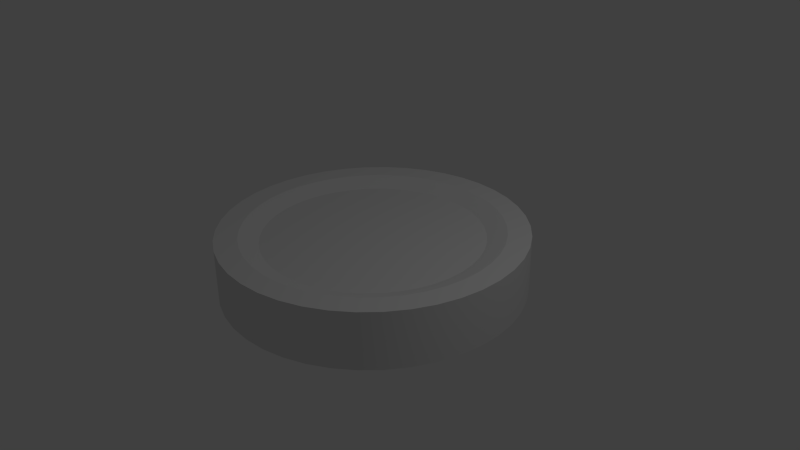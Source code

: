 # Source: ESC2.blend  (saved by Blender 2.78.0; exported with 4.5.12 LTS)
import bpy
from mathutils import Matrix  # noqa: F401  (used for matrix-valued properties, if any)

bpy.ops.wm.read_factory_settings(use_empty=True)
scene = bpy.context.scene
scene.name = 'Scene'

# ---- collections
col_collection_1 = bpy.data.collections.new('Collection 1'); scene.collection.children.link(col_collection_1)

# ---- materials (node trees are filled in below, after node groups)
mat_esc2_uv = bpy.data.materials.new('ESC2_UV')
mat_esc2_uv.alpha_threshold = 0.0
mat_esc2_uv.use_transparent_shadow = False
mat_esc2_uv.roughness = 0.5
mat_esc2_uv.line_color = (0.0, 0.0, 0.0, 1.0)

# ---- material node trees

# ---- world
world_world = bpy.data.worlds.new('World'); scene.world = world_world
world_world.color = (0.05088, 0.05088, 0.05088)
world_world.use_sun_shadow = False
world_world.sun_shadow_jitter_overblur = 0.0
world_world.cycles.sampling_method = 'NONE'
world_world.cycles.sample_map_resolution = 256

# ---- cameras
cam_camera = bpy.data.cameras.new('Camera')
cam_camera.clip_end = 100.0
cam_camera.lens = 35.0
cam_camera.sensor_width = 32.0
cam_camera.sensor_height = 18.0
cam_camera.ortho_scale = 7.314
cam_camera.dof.focus_distance = 0.0
cam_camera.dof.aperture_fstop = 128.0

# ---- lights
light_lamp = bpy.data.lights.new('Lamp', 'POINT')
light_lamp.transmission_factor = 0.0
light_lamp.cutoff_distance = 30.0
light_lamp.energy = 100.0
light_lamp.shadow_buffer_clip_start = 1.001
light_lamp.shadow_soft_size = 0.1
light_lamp.shadow_maximum_resolution = 0.006
light_lamp.use_absolute_resolution = True
light_lamp.cycles.use_multiple_importance_sampling = False

# ---- meshes
me_cylinder = bpy.data.meshes.new('Cylinder')
me_cylinder.from_pydata([(2.932e-07, 2.0, -0.375), (2.932e-07, 2.0, 0.375), (0.2981, 1.978, -0.375), (0.2981, 1.978, 0.375), (0.5895, 1.911, -0.375), (0.5895, 1.911, 0.375), (0.8678, 1.802, -0.375), (0.8678, 1.802, 0.375), (1.127, 1.652, -0.375), (1.127, 1.652, 0.375), (1.36, 1.466, -0.375), (1.36, 1.466, 0.375), (1.564, 1.247, -0.375), (1.564, 1.247, 0.375), (1.732, 1.0, -0.375), (1.732, 1.0, 0.375), (1.862, 0.7307, -0.375), (1.862, 0.7307, 0.375), (1.95, 0.445, -0.375), (1.95, 0.445, 0.375), (1.994, 0.1495, -0.375), (1.994, 0.1495, 0.375), (1.994, -0.1495, -0.375), (1.994, -0.1495, 0.375), (1.95, -0.445, -0.375), (1.95, -0.445, 0.375), (1.862, -0.7307, -0.375), (1.862, -0.7307, 0.375), (1.732, -1.0, -0.375), (1.732, -1.0, 0.375), (1.564, -1.247, -0.375), (1.564, -1.247, 0.375), (1.36, -1.466, -0.375), (1.36, -1.466, 0.375), (1.127, -1.652, -0.375), (1.127, -1.652, 0.375), (0.8678, -1.802, -0.375), (0.8678, -1.802, 0.375), (0.5895, -1.911, -0.375), (0.5895, -1.911, 0.375), (0.2981, -1.978, -0.375), (0.2981, -1.978, 0.375), (1.549e-06, -2.0, -0.375), (1.549e-06, -2.0, 0.375), (-0.2981, -1.978, -0.375), (-0.2981, -1.978, 0.375), (-0.5895, -1.911, -0.375), (-0.5895, -1.911, 0.375), (-0.8678, -1.802, -0.375), (-0.8678, -1.802, 0.375), (-1.127, -1.652, -0.375), (-1.127, -1.652, 0.375), (-1.36, -1.466, -0.375), (-1.36, -1.466, 0.375), (-1.564, -1.247, -0.375), (-1.564, -1.247, 0.375), (-1.732, -1.0, -0.375), (-1.732, -1.0, 0.375), (-1.862, -0.7307, -0.375), (-1.862, -0.7307, 0.375), (-1.95, -0.445, -0.375), (-1.95, -0.445, 0.375), (-1.994, -0.1495, -0.375), (-1.994, -0.1495, 0.375), (-1.994, 0.1495, -0.375), (-1.994, 0.1495, 0.375), (-1.95, 0.445, -0.375), (-1.95, 0.445, 0.375), (-1.862, 0.7307, -0.375), (-1.862, 0.7307, 0.375), (-1.732, 1.0, -0.375), (-1.732, 1.0, 0.375), (-1.564, 1.247, -0.375), (-1.564, 1.247, 0.375), (-1.36, 1.466, -0.375), (-1.36, 1.466, 0.375), (-1.127, 1.652, -0.375), (-1.127, 1.652, 0.375), (-0.8678, 1.802, -0.375), (-0.8678, 1.802, 0.375), (-0.5895, 1.911, -0.375), (-0.5895, 1.911, 0.375), (-0.2981, 1.978, -0.375), (-0.2981, 1.978, 0.375), (2.711e-07, 1.7, 0.375), (0.2534, 1.681, 0.375), (0.5011, 1.624, 0.375), (0.7376, 1.532, 0.375), (0.9576, 1.405, 0.375), (1.156, 1.246, 0.375), (1.329, 1.06, 0.375), (1.472, 0.85, 0.375), (1.582, 0.6211, 0.375), (1.657, 0.3783, 0.375), (1.695, 0.127, 0.375), (1.695, -0.127, 0.375), (1.657, -0.3783, 0.375), (1.582, -0.6211, 0.375), (1.472, -0.85, 0.375), (1.329, -1.06, 0.375), (1.156, -1.246, 0.375), (0.9576, -1.405, 0.375), (0.7376, -1.532, 0.375), (0.5011, -1.624, 0.375), (0.2534, -1.681, 0.375), (1.338e-06, -1.7, 0.375), (-0.2534, -1.681, 0.375), (-0.5011, -1.624, 0.375), (-0.7376, -1.532, 0.375), (-0.9576, -1.405, 0.375), (-1.156, -1.246, 0.375), (-1.329, -1.06, 0.375), (-1.472, -0.85, 0.375), (-1.582, -0.6211, 0.375), (-1.657, -0.3783, 0.375), (-1.695, -0.127, 0.375), (-1.695, 0.127, 0.375), (-1.657, 0.3783, 0.375), (-1.582, 0.6211, 0.375), (-1.472, 0.85, 0.375), (-1.329, 1.06, 0.375), (-1.156, 1.246, 0.375), (-0.9576, 1.405, 0.375), (-0.7376, 1.532, 0.375), (-0.5011, 1.624, 0.375), (-0.2534, 1.681, 0.375), (2.417e-07, 1.445, 0.275), (0.2154, 1.429, 0.275), (0.4259, 1.381, 0.275), (0.627, 1.302, 0.275), (0.814, 1.194, 0.275), (0.9828, 1.059, 0.275), (1.13, 0.9009, 0.275), (1.251, 0.7225, 0.275), (1.345, 0.5279, 0.275), (1.409, 0.3215, 0.275), (1.441, 0.108, 0.275), (1.441, -0.108, 0.275), (1.409, -0.3215, 0.275), (1.345, -0.5279, 0.275), (1.251, -0.7225, 0.275), (1.13, -0.9009, 0.275), (0.9829, -1.059, 0.275), (0.814, -1.194, 0.275), (0.627, -1.302, 0.275), (0.4259, -1.381, 0.275), (0.2154, -1.429, 0.275), (1.149e-06, -1.445, 0.275), (-0.2154, -1.429, 0.275), (-0.4259, -1.381, 0.275), (-0.627, -1.302, 0.275), (-0.814, -1.194, 0.275), (-0.9828, -1.059, 0.275), (-1.13, -0.9009, 0.275), (-1.251, -0.7225, 0.275), (-1.345, -0.5279, 0.275), (-1.409, -0.3215, 0.275), (-1.441, -0.108, 0.275), (-1.441, 0.108, 0.275), (-1.409, 0.3215, 0.275), (-1.345, 0.5279, 0.275), (-1.251, 0.7225, 0.275), (-1.13, 0.9009, 0.275), (-0.9829, 1.059, 0.275), (-0.814, 1.194, 0.275), (-0.627, 1.302, 0.275), (-0.4259, 1.381, 0.275), (-0.2154, 1.429, 0.275), (2.711e-07, 1.7, -0.375), (0.2534, 1.681, -0.375), (0.5011, 1.624, -0.375), (0.7376, 1.532, -0.375), (0.9576, 1.405, -0.375), (1.156, 1.246, -0.375), (1.329, 1.06, -0.375), (1.472, 0.85, -0.375), (1.582, 0.6211, -0.375), (1.657, 0.3783, -0.375), (1.695, 0.127, -0.375), (1.695, -0.127, -0.375), (1.657, -0.3783, -0.375), (1.582, -0.6211, -0.375), (1.472, -0.85, -0.375), (1.329, -1.06, -0.375), (1.156, -1.246, -0.375), (0.9576, -1.405, -0.375), (0.7376, -1.532, -0.375), (0.5011, -1.624, -0.375), (0.2534, -1.681, -0.375), (1.338e-06, -1.7, -0.375), (-0.2534, -1.681, -0.375), (-0.5011, -1.624, -0.375), (-0.7376, -1.532, -0.375), (-0.9576, -1.405, -0.375), (-1.156, -1.246, -0.375), (-1.329, -1.06, -0.375), (-1.472, -0.85, -0.375), (-1.582, -0.6211, -0.375), (-1.657, -0.3783, -0.375), (-1.695, -0.127, -0.375), (-1.695, 0.127, -0.375), (-1.657, 0.3783, -0.375), (-1.582, 0.6211, -0.375), (-1.472, 0.85, -0.375), (-1.329, 1.06, -0.375), (-1.156, 1.246, -0.375), (-0.9576, 1.405, -0.375), (-0.7376, 1.532, -0.375), (-0.5011, 1.624, -0.375), (-0.2534, 1.681, -0.375), (2.387e-07, 1.445, -0.275), (0.2154, 1.429, -0.275), (0.4259, 1.381, -0.275), (0.627, 1.302, -0.275), (0.814, 1.194, -0.275), (0.9828, 1.059, -0.275), (1.13, 0.9009, -0.275), (1.251, 0.7225, -0.275), (1.345, 0.5279, -0.275), (1.409, 0.3215, -0.275), (1.441, 0.108, -0.275), (1.441, -0.108, -0.275), (1.409, -0.3215, -0.275), (1.345, -0.5279, -0.275), (1.251, -0.7225, -0.275), (1.13, -0.9009, -0.275), (0.9829, -1.059, -0.275), (0.814, -1.194, -0.275), (0.627, -1.302, -0.275), (0.4259, -1.381, -0.275), (0.2154, -1.429, -0.275), (1.146e-06, -1.445, -0.275), (-0.2154, -1.429, -0.275), (-0.4259, -1.381, -0.275), (-0.627, -1.302, -0.275), (-0.814, -1.194, -0.275), (-0.9828, -1.059, -0.275), (-1.13, -0.9009, -0.275), (-1.251, -0.7225, -0.275), (-1.345, -0.5279, -0.275), (-1.409, -0.3215, -0.275), (-1.441, -0.108, -0.275), (-1.441, 0.108, -0.275), (-1.409, 0.3215, -0.275), (-1.345, 0.5279, -0.275), (-1.251, 0.7225, -0.275), (-1.13, 0.9009, -0.275), (-0.9829, 1.059, -0.275), (-0.814, 1.194, -0.275), (-0.627, 1.302, -0.275), (-0.4259, 1.381, -0.275), (-0.2154, 1.429, -0.275)], [], [(0, 1, 3, 2), (2, 3, 5, 4), (4, 5, 7, 6), (6, 7, 9, 8), (8, 9, 11, 10), (10, 11, 13, 12), (12, 13, 15, 14), (14, 15, 17, 16), (16, 17, 19, 18), (18, 19, 21, 20), (20, 21, 23, 22), (22, 23, 25, 24), (24, 25, 27, 26), (26, 27, 29, 28), (28, 29, 31, 30), (30, 31, 33, 32), (32, 33, 35, 34), (34, 35, 37, 36), (36, 37, 39, 38), (38, 39, 41, 40), (40, 41, 43, 42), (42, 43, 45, 44), (44, 45, 47, 46), (46, 47, 49, 48), (48, 49, 51, 50), (50, 51, 53, 52), (52, 53, 55, 54), (54, 55, 57, 56), (56, 57, 59, 58), (58, 59, 61, 60), (60, 61, 63, 62), (62, 63, 65, 64), (64, 65, 67, 66), (66, 67, 69, 68), (68, 69, 71, 70), (70, 71, 73, 72), (72, 73, 75, 74), (74, 75, 77, 76), (76, 77, 79, 78), (78, 79, 81, 80), (33, 31, 99, 100), (82, 83, 1, 0), (80, 81, 83, 82), (76, 78, 207, 206), (125, 124, 166, 167), (67, 65, 116, 117), (83, 81, 124, 125), (49, 47, 107, 108), (15, 13, 90, 91), (65, 63, 115, 116), (31, 29, 98, 99), (81, 79, 123, 124), (47, 45, 106, 107), (13, 11, 89, 90), (63, 61, 114, 115), (29, 27, 97, 98), (79, 77, 122, 123), (11, 9, 88, 89), (45, 43, 105, 106), (27, 25, 96, 97), (61, 59, 113, 114), (77, 75, 121, 122), (43, 41, 104, 105), (9, 7, 87, 88), (59, 57, 112, 113), (25, 23, 95, 96), (3, 1, 84, 85), (75, 73, 120, 121), (41, 39, 103, 104), (7, 5, 86, 87), (57, 55, 111, 112), (23, 21, 94, 95), (73, 71, 119, 120), (5, 3, 85, 86), (39, 37, 102, 103), (55, 53, 110, 111), (21, 19, 93, 94), (71, 69, 118, 119), (37, 35, 101, 102), (53, 51, 109, 110), (19, 17, 92, 93), (69, 67, 117, 118), (35, 33, 100, 101), (1, 83, 125, 84), (51, 49, 108, 109), (17, 15, 91, 92), (127, 126, 167, 166, 165, 164, 163, 162, 161, 160, 159, 158, 157, 156, 155, 154, 153, 152, 151, 150, 149, 148, 147, 146, 145, 144, 143, 142, 141, 140, 139, 138, 137, 136, 135, 134, 133, 132, 131, 130, 129, 128), (91, 90, 132, 133), (108, 107, 149, 150), (98, 97, 139, 140), (115, 114, 156, 157), (122, 121, 163, 164), (105, 104, 146, 147), (88, 87, 129, 130), (95, 94, 136, 137), (112, 111, 153, 154), (119, 118, 160, 161), (85, 84, 126, 127), (102, 101, 143, 144), (84, 125, 167, 126), (109, 108, 150, 151), (92, 91, 133, 134), (116, 115, 157, 158), (99, 98, 140, 141), (123, 122, 164, 165), (89, 88, 130, 131), (106, 105, 147, 148), (96, 95, 137, 138), (113, 112, 154, 155), (120, 119, 161, 162), (86, 85, 127, 128), (103, 102, 144, 145), (93, 92, 134, 135), (110, 109, 151, 152), (100, 99, 141, 142), (117, 116, 158, 159), (124, 123, 165, 166), (107, 106, 148, 149), (90, 89, 131, 132), (97, 96, 138, 139), (114, 113, 155, 156), (121, 120, 162, 163), (87, 86, 128, 129), (104, 103, 145, 146), (94, 93, 135, 136), (111, 110, 152, 153), (118, 117, 159, 160), (101, 100, 142, 143), (176, 177, 219, 218), (42, 44, 190, 189), (8, 10, 173, 172), (58, 60, 198, 197), (24, 26, 181, 180), (74, 76, 206, 205), (40, 42, 189, 188), (6, 8, 172, 171), (0, 2, 169, 168), (56, 58, 197, 196), (22, 24, 180, 179), (72, 74, 205, 204), (38, 40, 188, 187), (4, 6, 171, 170), (54, 56, 196, 195), (20, 22, 179, 178), (70, 72, 204, 203), (36, 38, 187, 186), (2, 4, 170, 169), (52, 54, 195, 194), (18, 20, 178, 177), (68, 70, 203, 202), (34, 36, 186, 185), (16, 18, 177, 176), (50, 52, 194, 193), (32, 34, 185, 184), (66, 68, 202, 201), (82, 0, 168, 209), (48, 50, 193, 192), (14, 16, 176, 175), (64, 66, 201, 200), (30, 32, 184, 183), (80, 82, 209, 208), (46, 48, 192, 191), (12, 14, 175, 174), (62, 64, 200, 199), (28, 30, 183, 182), (78, 80, 208, 207), (10, 12, 174, 173), (44, 46, 191, 190), (60, 62, 199, 198), (26, 28, 182, 181), (210, 211, 212, 213, 214, 215, 216, 217, 218, 219, 220, 221, 222, 223, 224, 225, 226, 227, 228, 229, 230, 231, 232, 233, 234, 235, 236, 237, 238, 239, 240, 241, 242, 243, 244, 245, 246, 247, 248, 249, 250, 251), (193, 194, 236, 235), (200, 201, 243, 242), (183, 184, 226, 225), (207, 208, 250, 249), (173, 174, 216, 215), (190, 191, 233, 232), (180, 181, 223, 222), (197, 198, 240, 239), (204, 205, 247, 246), (187, 188, 230, 229), (170, 171, 213, 212), (177, 178, 220, 219), (194, 195, 237, 236), (184, 185, 227, 226), (201, 202, 244, 243), (208, 209, 251, 250), (174, 175, 217, 216), (191, 192, 234, 233), (198, 199, 241, 240), (181, 182, 224, 223), (205, 206, 248, 247), (171, 172, 214, 213), (188, 189, 231, 230), (178, 179, 221, 220), (195, 196, 238, 237), (202, 203, 245, 244), (185, 186, 228, 227), (168, 169, 211, 210), (209, 168, 210, 251), (175, 176, 218, 217), (192, 193, 235, 234), (182, 183, 225, 224), (199, 200, 242, 241), (206, 207, 249, 248), (189, 190, 232, 231), (172, 173, 215, 214), (196, 197, 239, 238), (179, 180, 222, 221), (203, 204, 246, 245), (169, 170, 212, 211), (186, 187, 229, 228)])
me_cylinder.polygons.foreach_set('use_smooth', [True] * 212)
_uv = me_cylinder.uv_layers.new(name='UVMap')
_uv.uv.foreach_set('vector', [0.5162, 0.1425, 0.5162, 0.1984, 0.4939, 0.1984, 0.4939, 0.1425, 0.4939, 0.1425, 0.4939, 0.1984, 0.4716, 0.1984, 0.4716, 0.1425, 0.4716, 0.1425, 0.4716, 0.1984, 0.4494, 0.1984, 0.4494, 0.1425, 0.4494, 0.1425, 0.4494, 0.1984, 0.4271, 0.1984, 0.4271, 0.1425, 0.4271, 0.1425, 0.4271, 0.1984, 0.4048, 0.1984, 0.4048, 0.1425, 0.4048, 0.1425, 0.4048, 0.1984, 0.3825, 0.1984, 0.3825, 0.1425, 0.3825, 0.1425, 0.3825, 0.1984, 0.3602, 0.1984, 0.3602, 0.1425, 0.3602, 0.1425, 0.3602, 0.1984, 0.3379, 0.1984, 0.3379, 0.1425, 0.3379, 0.1425, 0.3379, 0.1984, 0.3156, 0.1984, 0.3156, 0.1425, 0.3156, 0.1425, 0.3156, 0.1984, 0.2933, 0.1984, 0.2933, 0.1425, 0.2933, 0.1425, 0.2933, 0.1984, 0.271, 0.1984, 0.271, 0.1425, 0.271, 0.1425, 0.271, 0.1984, 0.2487, 0.1984, 0.2487, 0.1425, 0.2487, 0.1425, 0.2487, 0.1984, 0.2264, 0.1984, 0.2264, 0.1425, 0.2264, 0.1425, 0.2264, 0.1984, 0.2041, 0.1984, 0.2041, 0.1425, 0.2041, 0.1425, 0.2041, 0.1984, 0.1818, 0.1984, 0.1818, 0.1425, 0.1818, 0.1425, 0.1818, 0.1984, 0.1595, 0.1984, 0.1595, 0.1425, 0.1595, 0.1425, 0.1595, 0.1984, 0.1372, 0.1984, 0.1372, 0.1425, 0.1372, 0.1425, 0.1372, 0.1984, 0.115, 0.1984, 0.115, 0.1425, 0.115, 0.1425, 0.115, 0.1984, 0.09266, 0.1984, 0.09266, 0.1425, 0.09266, 0.1425, 0.09266, 0.1984, 0.07037, 0.1984, 0.07037, 0.1425, 0.07037, 0.1425, 0.07037, 0.1984, 0.04807, 0.1984, 0.04807, 0.1425, 0.04807, 0.1425, 0.04807, 0.1984, 0.02578, 0.1984, 0.02578, 0.1425, 0.02578, 0.1425, 0.02578, 0.1984, 0.003487, 0.1984, 0.003487, 0.1425, 0.9398, 0.1425, 0.9398, 0.1984, 0.9175, 0.1984, 0.9175, 0.1425, 0.9175, 0.1425, 0.9175, 0.1984, 0.8952, 0.1984, 0.8952, 0.1425, 0.8952, 0.1425, 0.8952, 0.1984, 0.8729, 0.1984, 0.8729, 0.1425, 0.8729, 0.1425, 0.8729, 0.1984, 0.8506, 0.1984, 0.8506, 0.1425, 0.8506, 0.1425, 0.8506, 0.1984, 0.8283, 0.1984, 0.8283, 0.1425, 0.8283, 0.1425, 0.8283, 0.1984, 0.8061, 0.1984, 0.8061, 0.1425, 0.8061, 0.1425, 0.8061, 0.1984, 0.7838, 0.1984, 0.7838, 0.1425, 0.7838, 0.1425, 0.7838, 0.1984, 0.7615, 0.1984, 0.7615, 0.1425, 0.7615, 0.1425, 0.7615, 0.1984, 0.7392, 0.1984, 0.7392, 0.1425, 0.7392, 0.1425, 0.7392, 0.1984, 0.7169, 0.1984, 0.7169, 0.1425, 0.7169, 0.1425, 0.7169, 0.1984, 0.6946, 0.1984, 0.6946, 0.1425, 0.6946, 0.1425, 0.6946, 0.1984, 0.6723, 0.1984, 0.6723, 0.1425, 0.6723, 0.1425, 0.6723, 0.1984, 0.65, 0.1984, 0.65, 0.1425, 0.65, 0.1425, 0.65, 0.1984, 0.6277, 0.1984, 0.6277, 0.1425, 0.6277, 0.1425, 0.6277, 0.1984, 0.6054, 0.1984, 0.6054, 0.1425, 0.6054, 0.1425, 0.6054, 0.1984, 0.5831, 0.1984, 0.5831, 0.1425, 0.5831, 0.1425, 0.5831, 0.1984, 0.5608, 0.1984, 0.5608, 0.1425, 0.08441, 0.6363, 0.09462, 0.6213, 0.1089, 0.6326, 0.1002, 0.6454, 0.5385, 0.1425, 0.5385, 0.1984, 0.5162, 0.1984, 0.5162, 0.1425, 0.5608, 0.1425, 0.5608, 0.1984, 0.5385, 0.1984, 0.5385, 0.1425, 0.2426, 0.5873, 0.2584, 0.5964, 0.2481, 0.6115, 0.2347, 0.6038, 0.2926, 0.6893, 0.2926, 0.7048, 0.2761, 0.7035, 0.2761, 0.6906, 0.2423, 0.8066, 0.2254, 0.8132, 0.22, 0.7958, 0.2344, 0.7901, 0.3108, 0.6879, 0.3108, 0.7061, 0.2926, 0.7048, 0.2926, 0.6893, 0.09461, 0.7728, 0.0844, 0.7578, 0.1002, 0.7487, 0.1089, 0.7615, 0.2254, 0.5809, 0.2423, 0.5875, 0.2344, 0.6039, 0.22, 0.5983, 0.2254, 0.8132, 0.2077, 0.8173, 0.205, 0.7992, 0.22, 0.7958, 0.09462, 0.6213, 0.1069, 0.608, 0.1194, 0.6213, 0.1089, 0.6326, 0.3108, 0.7061, 0.3081, 0.7241, 0.2903, 0.72, 0.2926, 0.7048, 0.0844, 0.7578, 0.07654, 0.7414, 0.09351, 0.7348, 0.1002, 0.7487, 0.2423, 0.5875, 0.258, 0.5966, 0.2478, 0.6116, 0.2344, 0.6039, 0.2077, 0.8173, 0.1896, 0.8186, 0.1896, 0.8004, 0.205, 0.7992, 0.1069, 0.608, 0.1211, 0.5966, 0.1314, 0.6117, 0.1194, 0.6213, 0.3081, 0.7241, 0.3027, 0.7415, 0.2858, 0.7348, 0.2903, 0.72, 0.258, 0.5966, 0.2723, 0.6079, 0.2598, 0.6213, 0.2478, 0.6116, 0.07654, 0.7414, 0.0712, 0.7241, 0.08898, 0.72, 0.09351, 0.7348, 0.1211, 0.5966, 0.1368, 0.5875, 0.1448, 0.604, 0.1314, 0.6117, 0.1896, 0.8186, 0.1715, 0.8173, 0.1742, 0.7992, 0.1896, 0.8004, 0.3027, 0.7415, 0.2949, 0.7578, 0.2791, 0.7487, 0.2858, 0.7348, 0.0712, 0.7241, 0.06851, 0.7061, 0.08669, 0.7048, 0.08898, 0.72, 0.2723, 0.6079, 0.2846, 0.6212, 0.2703, 0.6326, 0.2598, 0.6213, 0.1715, 0.8173, 0.1538, 0.8132, 0.1591, 0.7958, 0.1742, 0.7992, 0.1368, 0.5875, 0.1537, 0.5809, 0.1591, 0.5983, 0.1448, 0.604, 0.3027, 0.6526, 0.3081, 0.67, 0.2903, 0.674, 0.2858, 0.6593, 0.2949, 0.7578, 0.2846, 0.7729, 0.2704, 0.7615, 0.2791, 0.7487, 0.06851, 0.7061, 0.06852, 0.688, 0.08669, 0.6893, 0.08669, 0.7048, 0.2846, 0.6212, 0.2949, 0.6362, 0.2791, 0.6453, 0.2703, 0.6326, 0.1538, 0.8132, 0.1369, 0.8066, 0.1448, 0.7902, 0.1591, 0.7958, 0.1537, 0.5809, 0.1714, 0.5768, 0.1742, 0.5949, 0.1591, 0.5983, 0.2846, 0.7729, 0.2722, 0.7862, 0.2599, 0.7728, 0.2704, 0.7615, 0.2949, 0.6362, 0.3027, 0.6526, 0.2858, 0.6593, 0.2791, 0.6453, 0.06852, 0.688, 0.07122, 0.67, 0.08898, 0.6741, 0.08669, 0.6893, 0.1369, 0.8066, 0.1211, 0.7975, 0.1314, 0.7824, 0.1448, 0.7902, 0.1714, 0.5768, 0.1896, 0.5755, 0.1896, 0.5937, 0.1742, 0.5949, 0.2722, 0.7862, 0.258, 0.7975, 0.2478, 0.7824, 0.2599, 0.7728, 0.07122, 0.67, 0.07655, 0.6527, 0.09352, 0.6593, 0.08898, 0.6741, 0.1211, 0.7975, 0.107, 0.7861, 0.1194, 0.7728, 0.1314, 0.7824, 0.1896, 0.5755, 0.2077, 0.5768, 0.205, 0.5949, 0.1896, 0.5937, 0.258, 0.7975, 0.2423, 0.8066, 0.2344, 0.7901, 0.2478, 0.7824, 0.07655, 0.6527, 0.08441, 0.6363, 0.1002, 0.6454, 0.09352, 0.6593, 0.3081, 0.67, 0.3108, 0.6879, 0.2926, 0.6893, 0.2903, 0.674, 0.107, 0.7861, 0.09461, 0.7728, 0.1089, 0.7615, 0.1194, 0.7728, 0.2077, 0.5768, 0.2254, 0.5809, 0.22, 0.5983, 0.205, 0.5949, 0.2704, 0.6653, 0.2742, 0.6777, 0.2761, 0.6906, 0.2761, 0.7035, 0.2742, 0.7164, 0.2703, 0.7288, 0.2647, 0.7404, 0.2574, 0.7512, 0.2486, 0.7607, 0.2384, 0.7688, 0.2272, 0.7752, 0.2151, 0.78, 0.2025, 0.7829, 0.1896, 0.7839, 0.1766, 0.7829, 0.164, 0.78, 0.152, 0.7753, 0.1407, 0.7688, 0.1306, 0.7607, 0.1218, 0.7512, 0.1145, 0.7405, 0.1089, 0.7288, 0.1051, 0.7164, 0.1032, 0.7035, 0.1032, 0.6906, 0.1051, 0.6777, 0.1089, 0.6653, 0.1145, 0.6536, 0.1218, 0.6429, 0.1306, 0.6334, 0.1407, 0.6253, 0.152, 0.6188, 0.164, 0.6141, 0.1766, 0.6112, 0.1896, 0.6102, 0.2025, 0.6112, 0.2152, 0.6141, 0.2272, 0.6188, 0.2385, 0.6253, 0.2486, 0.6334, 0.2574, 0.6429, 0.2647, 0.6536, 0.22, 0.5983, 0.2344, 0.6039, 0.2272, 0.6188, 0.2152, 0.6141, 0.1089, 0.7615, 0.1002, 0.7487, 0.1145, 0.7405, 0.1218, 0.7512, 0.1194, 0.6213, 0.1314, 0.6117, 0.1407, 0.6253, 0.1306, 0.6334, 0.205, 0.7992, 0.1896, 0.8004, 0.1896, 0.7839, 0.2025, 0.7829, 0.2858, 0.7348, 0.2791, 0.7487, 0.2647, 0.7404, 0.2703, 0.7288, 0.08898, 0.72, 0.08669, 0.7048, 0.1032, 0.7035, 0.1051, 0.7164, 0.2598, 0.6213, 0.2703, 0.6326, 0.2574, 0.6429, 0.2486, 0.6334, 0.1591, 0.5983, 0.1742, 0.5949, 0.1766, 0.6112, 0.164, 0.6141, 0.1591, 0.7958, 0.1448, 0.7902, 0.152, 0.7753, 0.164, 0.78, 0.2599, 0.7728, 0.2478, 0.7824, 0.2384, 0.7688, 0.2486, 0.7607, 0.2858, 0.6593, 0.2903, 0.674, 0.2742, 0.6777, 0.2704, 0.6653, 0.08898, 0.6741, 0.09352, 0.6593, 0.1089, 0.6653, 0.1051, 0.6777, 0.2903, 0.674, 0.2926, 0.6893, 0.2761, 0.6906, 0.2742, 0.6777, 0.1194, 0.7728, 0.1089, 0.7615, 0.1218, 0.7512, 0.1306, 0.7607, 0.205, 0.5949, 0.22, 0.5983, 0.2152, 0.6141, 0.2025, 0.6112, 0.22, 0.7958, 0.205, 0.7992, 0.2025, 0.7829, 0.2151, 0.78, 0.1089, 0.6326, 0.1194, 0.6213, 0.1306, 0.6334, 0.1218, 0.6429, 0.2903, 0.72, 0.2858, 0.7348, 0.2703, 0.7288, 0.2742, 0.7164, 0.2478, 0.6116, 0.2598, 0.6213, 0.2486, 0.6334, 0.2385, 0.6253, 0.09351, 0.7348, 0.08898, 0.72, 0.1051, 0.7164, 0.1089, 0.7288, 0.1448, 0.604, 0.1591, 0.5983, 0.164, 0.6141, 0.152, 0.6188, 0.1742, 0.7992, 0.1591, 0.7958, 0.164, 0.78, 0.1766, 0.7829, 0.2704, 0.7615, 0.2599, 0.7728, 0.2486, 0.7607, 0.2574, 0.7512, 0.2791, 0.6453, 0.2858, 0.6593, 0.2704, 0.6653, 0.2647, 0.6536, 0.08669, 0.6893, 0.08898, 0.6741, 0.1051, 0.6777, 0.1032, 0.6906, 0.1896, 0.5937, 0.205, 0.5949, 0.2025, 0.6112, 0.1896, 0.6102, 0.1314, 0.7824, 0.1194, 0.7728, 0.1306, 0.7607, 0.1407, 0.7688, 0.1002, 0.6454, 0.1089, 0.6326, 0.1218, 0.6429, 0.1145, 0.6536, 0.2344, 0.7901, 0.22, 0.7958, 0.2151, 0.78, 0.2272, 0.7752, 0.2926, 0.7048, 0.2903, 0.72, 0.2742, 0.7164, 0.2761, 0.7035, 0.1002, 0.7487, 0.09351, 0.7348, 0.1089, 0.7288, 0.1145, 0.7405, 0.2344, 0.6039, 0.2478, 0.6116, 0.2385, 0.6253, 0.2272, 0.6188, 0.1314, 0.6117, 0.1448, 0.604, 0.152, 0.6188, 0.1407, 0.6253, 0.1896, 0.8004, 0.1742, 0.7992, 0.1766, 0.7829, 0.1896, 0.7839, 0.2791, 0.7487, 0.2704, 0.7615, 0.2574, 0.7512, 0.2647, 0.7404, 0.2703, 0.6326, 0.2791, 0.6453, 0.2647, 0.6536, 0.2574, 0.6429, 0.08669, 0.7048, 0.08669, 0.6893, 0.1032, 0.6906, 0.1032, 0.7035, 0.1742, 0.5949, 0.1896, 0.5937, 0.1896, 0.6102, 0.1766, 0.6112, 0.1448, 0.7902, 0.1314, 0.7824, 0.1407, 0.7688, 0.152, 0.7753, 0.2478, 0.7824, 0.2344, 0.7901, 0.2272, 0.7752, 0.2384, 0.7688, 0.09352, 0.6593, 0.1002, 0.6454, 0.1145, 0.6536, 0.1089, 0.6653, 0.2707, 0.7611, 0.2602, 0.7725, 0.2489, 0.7603, 0.2578, 0.7508, 0.08458, 0.7575, 0.0767, 0.7412, 0.09367, 0.7345, 0.1004, 0.7484, 0.3111, 0.7058, 0.3084, 0.7238, 0.2906, 0.7197, 0.2929, 0.7045, 0.09486, 0.621, 0.1072, 0.6077, 0.1196, 0.6211, 0.1091, 0.6324, 0.2257, 0.8129, 0.208, 0.8169, 0.2053, 0.7989, 0.2203, 0.7955, 0.2257, 0.5807, 0.2426, 0.5873, 0.2347, 0.6038, 0.2203, 0.5981, 0.09481, 0.7726, 0.08458, 0.7575, 0.1004, 0.7484, 0.1091, 0.7612, 0.3111, 0.6877, 0.3111, 0.7058, 0.2929, 0.7045, 0.2929, 0.689, 0.2952, 0.636, 0.303, 0.6524, 0.2861, 0.659, 0.2794, 0.6451, 0.08461, 0.636, 0.09486, 0.621, 0.1091, 0.6324, 0.1004, 0.6451, 0.2426, 0.8062, 0.2257, 0.8129, 0.2203, 0.7955, 0.2347, 0.7898, 0.208, 0.5767, 0.2257, 0.5807, 0.2203, 0.5981, 0.2053, 0.5947, 0.1072, 0.7859, 0.09481, 0.7726, 0.1091, 0.7612, 0.1196, 0.7725, 0.3084, 0.6697, 0.3111, 0.6877, 0.2929, 0.689, 0.2906, 0.6738, 0.07672, 0.6524, 0.08461, 0.636, 0.1004, 0.6451, 0.09368, 0.6591, 0.2584, 0.7972, 0.2426, 0.8062, 0.2347, 0.7898, 0.2481, 0.7821, 0.1899, 0.5753, 0.208, 0.5767, 0.2053, 0.5947, 0.1899, 0.5936, 0.1214, 0.7972, 0.1072, 0.7859, 0.1196, 0.7725, 0.1317, 0.7821, 0.303, 0.6524, 0.3084, 0.6697, 0.2906, 0.6738, 0.2861, 0.659, 0.07136, 0.6697, 0.07672, 0.6524, 0.09368, 0.6591, 0.08912, 0.6738, 0.2726, 0.7858, 0.2584, 0.7972, 0.2481, 0.7821, 0.2602, 0.7725, 0.1718, 0.5767, 0.1899, 0.5753, 0.1899, 0.5936, 0.1745, 0.5947, 0.1371, 0.8063, 0.1214, 0.7972, 0.1317, 0.7821, 0.145, 0.7899, 0.2849, 0.7725, 0.2726, 0.7858, 0.2602, 0.7725, 0.2707, 0.7611, 0.06864, 0.6877, 0.07136, 0.6697, 0.08912, 0.6738, 0.08682, 0.6891, 0.154, 0.8129, 0.1371, 0.8063, 0.145, 0.7899, 0.1594, 0.7955, 0.1541, 0.5807, 0.1718, 0.5767, 0.1745, 0.5947, 0.1594, 0.5982, 0.2849, 0.621, 0.2952, 0.636, 0.2794, 0.6451, 0.2707, 0.6324, 0.06864, 0.7059, 0.06864, 0.6877, 0.08682, 0.6891, 0.08682, 0.7045, 0.2952, 0.7575, 0.2849, 0.7725, 0.2707, 0.7611, 0.2794, 0.7484, 0.1372, 0.5874, 0.1541, 0.5807, 0.1594, 0.5982, 0.1451, 0.6038, 0.1718, 0.817, 0.154, 0.8129, 0.1594, 0.7955, 0.1745, 0.7989, 0.2726, 0.6077, 0.2849, 0.621, 0.2707, 0.6324, 0.2602, 0.6211, 0.07134, 0.7238, 0.06864, 0.7059, 0.08682, 0.7045, 0.08912, 0.7198, 0.3031, 0.7412, 0.2952, 0.7575, 0.2794, 0.7484, 0.2861, 0.7345, 0.1214, 0.5964, 0.1372, 0.5874, 0.1451, 0.6038, 0.1317, 0.6115, 0.1899, 0.8183, 0.1718, 0.817, 0.1745, 0.7989, 0.1899, 0.8001, 0.2584, 0.5964, 0.2726, 0.6077, 0.2602, 0.6211, 0.2481, 0.6115, 0.3084, 0.7238, 0.3031, 0.7412, 0.2861, 0.7345, 0.2906, 0.7197, 0.0767, 0.7412, 0.07134, 0.7238, 0.08912, 0.7198, 0.09367, 0.7345, 0.1072, 0.6077, 0.1214, 0.5964, 0.1317, 0.6115, 0.1196, 0.6211, 0.208, 0.8169, 0.1899, 0.8183, 0.1899, 0.8001, 0.2053, 0.7989, 0.2651, 0.6534, 0.2707, 0.6651, 0.2745, 0.6775, 0.2765, 0.6903, 0.2765, 0.7032, 0.2745, 0.7161, 0.2707, 0.7285, 0.2651, 0.7401, 0.2578, 0.7508, 0.2489, 0.7603, 0.2388, 0.7684, 0.2275, 0.7749, 0.2155, 0.7796, 0.2028, 0.7825, 0.1899, 0.7835, 0.1769, 0.7825, 0.1643, 0.7797, 0.1522, 0.7749, 0.141, 0.7685, 0.1308, 0.7604, 0.122, 0.7509, 0.1147, 0.7402, 0.1091, 0.7285, 0.1052, 0.7161, 0.1033, 0.7033, 0.1033, 0.6903, 0.1052, 0.6775, 0.1091, 0.6651, 0.1147, 0.6534, 0.122, 0.6427, 0.1308, 0.6332, 0.141, 0.6252, 0.1522, 0.6187, 0.1643, 0.614, 0.177, 0.6111, 0.1899, 0.6101, 0.2028, 0.6111, 0.2155, 0.614, 0.2276, 0.6187, 0.2388, 0.6252, 0.2489, 0.6332, 0.2578, 0.6427, 0.08682, 0.6891, 0.08912, 0.6738, 0.1052, 0.6775, 0.1033, 0.6903, 0.1451, 0.6038, 0.1594, 0.5982, 0.1643, 0.614, 0.1522, 0.6187, 0.1745, 0.7989, 0.1594, 0.7955, 0.1643, 0.7797, 0.1769, 0.7825, 0.2481, 0.6115, 0.2602, 0.6211, 0.2489, 0.6332, 0.2388, 0.6252, 0.2906, 0.7197, 0.2861, 0.7345, 0.2707, 0.7285, 0.2745, 0.7161, 0.09367, 0.7345, 0.08912, 0.7198, 0.1052, 0.7161, 0.1091, 0.7285, 0.2203, 0.7955, 0.2053, 0.7989, 0.2028, 0.7825, 0.2155, 0.7796, 0.1091, 0.6324, 0.1196, 0.6211, 0.1308, 0.6332, 0.122, 0.6427, 0.2053, 0.5947, 0.2203, 0.5981, 0.2155, 0.614, 0.2028, 0.6111, 0.1196, 0.7725, 0.1091, 0.7612, 0.122, 0.7509, 0.1308, 0.7604, 0.2906, 0.6738, 0.2929, 0.689, 0.2765, 0.6903, 0.2745, 0.6775, 0.2602, 0.7725, 0.2481, 0.7821, 0.2388, 0.7684, 0.2489, 0.7603, 0.08912, 0.6738, 0.09368, 0.6591, 0.1091, 0.6651, 0.1052, 0.6775, 0.1594, 0.7955, 0.145, 0.7899, 0.1522, 0.7749, 0.1643, 0.7797, 0.1594, 0.5982, 0.1745, 0.5947, 0.177, 0.6111, 0.1643, 0.614, 0.2602, 0.6211, 0.2707, 0.6324, 0.2578, 0.6427, 0.2489, 0.6332, 0.2861, 0.7345, 0.2794, 0.7484, 0.2651, 0.7401, 0.2707, 0.7285, 0.08912, 0.7198, 0.08682, 0.7045, 0.1033, 0.7033, 0.1052, 0.7161, 0.1196, 0.6211, 0.1317, 0.6115, 0.141, 0.6252, 0.1308, 0.6332, 0.2053, 0.7989, 0.1899, 0.8001, 0.1899, 0.7835, 0.2028, 0.7825, 0.2203, 0.5981, 0.2347, 0.6038, 0.2276, 0.6187, 0.2155, 0.614, 0.2929, 0.689, 0.2929, 0.7045, 0.2765, 0.7032, 0.2765, 0.6903, 0.1091, 0.7612, 0.1004, 0.7484, 0.1147, 0.7402, 0.122, 0.7509, 0.2481, 0.7821, 0.2347, 0.7898, 0.2275, 0.7749, 0.2388, 0.7684, 0.09368, 0.6591, 0.1004, 0.6451, 0.1147, 0.6534, 0.1091, 0.6651, 0.1745, 0.5947, 0.1899, 0.5936, 0.1899, 0.6101, 0.177, 0.6111, 0.145, 0.7899, 0.1317, 0.7821, 0.141, 0.7685, 0.1522, 0.7749, 0.2794, 0.6451, 0.2861, 0.659, 0.2707, 0.6651, 0.2651, 0.6534, 0.2707, 0.6324, 0.2794, 0.6451, 0.2651, 0.6534, 0.2578, 0.6427, 0.2794, 0.7484, 0.2707, 0.7611, 0.2578, 0.7508, 0.2651, 0.7401, 0.08682, 0.7045, 0.08682, 0.6891, 0.1033, 0.6903, 0.1033, 0.7033, 0.1899, 0.8001, 0.1745, 0.7989, 0.1769, 0.7825, 0.1899, 0.7835, 0.1317, 0.6115, 0.1451, 0.6038, 0.1522, 0.6187, 0.141, 0.6252, 0.2347, 0.6038, 0.2481, 0.6115, 0.2388, 0.6252, 0.2276, 0.6187, 0.1004, 0.7484, 0.09367, 0.7345, 0.1091, 0.7285, 0.1147, 0.7402, 0.2929, 0.7045, 0.2906, 0.7197, 0.2745, 0.7161, 0.2765, 0.7032, 0.1004, 0.6451, 0.1091, 0.6324, 0.122, 0.6427, 0.1147, 0.6534, 0.2347, 0.7898, 0.2203, 0.7955, 0.2155, 0.7796, 0.2275, 0.7749, 0.1899, 0.5936, 0.2053, 0.5947, 0.2028, 0.6111, 0.1899, 0.6101, 0.2861, 0.659, 0.2906, 0.6738, 0.2745, 0.6775, 0.2707, 0.6651, 0.1317, 0.7821, 0.1196, 0.7725, 0.1308, 0.7604, 0.141, 0.7685])
me_cylinder.materials.append(mat_esc2_uv)
me_cylinder.use_remesh_preserve_volume = False
me_cylinder.use_remesh_preserve_attributes = False
me_cylinder.use_mirror_vertex_groups = False
me_cylinder.update()

# ---- objects
ob_esc2_cylinder = bpy.data.objects.new('ESC2_Cylinder', me_cylinder)
ob_lamp = bpy.data.objects.new('Lamp', light_lamp)
ob_camera = bpy.data.objects.new('Camera', cam_camera)

# ---- transforms, parenting, visibility, modifiers, constraints
ob_esc2_cylinder.location = (0.0, 0.0, 0.0)
ob_esc2_cylinder.lineart.crease_threshold = 0.0
_m = ob_esc2_cylinder.modifiers.new('EdgeSplit', 'EDGE_SPLIT')
_m.split_angle = 0.3491
ob_lamp.location = (4.076, 1.005, 5.904)
ob_lamp.rotation_euler = (0.6503, 0.05522, 1.866)
ob_lamp.lock_rotations_4d = False
ob_lamp.empty_display_type = 'ARROWS'
ob_lamp.color = (0.0, 0.0, 0.0, 0.0)
ob_lamp.lineart.crease_threshold = 0.0
ob_camera.location = (7.481, -6.508, 5.344)
ob_camera.rotation_euler = (1.109, 0.01082, 0.8149)
ob_camera.lock_rotations_4d = False
ob_camera.empty_display_type = 'ARROWS'
ob_camera.color = (0.0, 0.0, 0.0, 0.0)
ob_camera.display_type = 'WIRE'
ob_camera.lineart.crease_threshold = 0.0

# ---- collection membership
col_collection_1.objects.link(ob_esc2_cylinder)
col_collection_1.objects.link(ob_lamp)
col_collection_1.objects.link(ob_camera)

# ---- scene / render settings (as saved in the file)
scene.camera = ob_camera
scene.frame_start = 1; scene.frame_end = 250; scene.frame_set(1)
scene.render.engine = 'BLENDER_EEVEE_NEXT'
scene.render.resolution_percentage = 50
scene.render.dither_intensity = 0.0
scene.cycles.use_denoising = False
scene.cycles.samples = 10
scene.cycles.sampling_pattern = 'TABULATED_SOBOL'
scene.cycles.light_sampling_threshold = 0.0
scene.cycles.use_adaptive_sampling = False
scene.cycles.use_light_tree = False
scene.cycles.blur_glossy = 0.0
scene.cycles.volume_bounces = 1
scene.cycles.pixel_filter_type = 'GAUSSIAN'
scene.cycles.sample_clamp_indirect = 0.0
scene.view_settings.view_transform = 'Standard'
bpy.context.view_layer.update()
